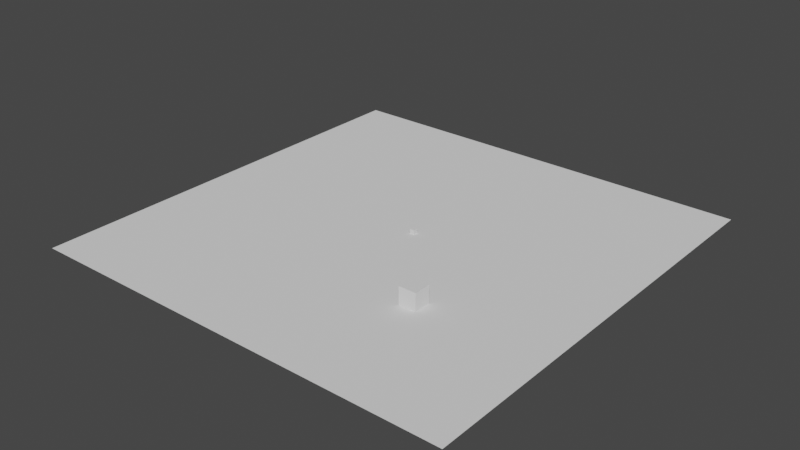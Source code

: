 # Source: Predator-Prey_.blend  (saved by Blender 2.80.75; exported with 4.5.12 LTS)
import bpy
from mathutils import Matrix  # noqa: F401  (used for matrix-valued properties, if any)

bpy.ops.wm.read_factory_settings(use_empty=True)
scene = bpy.context.scene
scene.name = 'Scene'

# ---- collections
col_collection = bpy.data.collections.new('Collection'); scene.collection.children.link(col_collection)

# ---- world
world_world = bpy.data.worlds.new('World'); scene.world = world_world
world_world.use_nodes = True; world_world.node_tree.nodes.clear()
_N = world_world.node_tree.nodes; _L = world_world.node_tree.links
n0 = _N.new('ShaderNodeOutputWorld'); n0.name = 'World Output'; n0.location = (300, 300)
n1 = _N.new('ShaderNodeBackground'); n1.name = 'Background'; n1.location = (10, 300)
n1.inputs[0].default_value = (0.05088, 0.05088, 0.05088, 1.0)
_L.new(n1.outputs[0], n0.inputs[0])
n0.is_active_output = True
world_world.color = (0.05088, 0.05088, 0.05088)
world_world.use_sun_shadow = False
world_world.sun_shadow_jitter_overblur = 0.0

# ---- meshes
me_plane_002 = bpy.data.meshes.new('Plane.002')
me_plane_002.from_pydata([(-25.0, -25.0, 0.0), (25.0, -25.0, 0.0), (-25.0, 25.0, 0.0), (25.0, 25.0, 0.0)], [], [(0, 1, 3, 2)])
_uv = me_plane_002.uv_layers.new(name='UVMap')
_uv.uv.foreach_set('vector', [0.0, 0.0, 1.0, 0.0, 1.0, 1.0, 0.0, 1.0])
me_plane_002.use_remesh_preserve_volume = False
me_plane_002.use_remesh_preserve_attributes = False
me_plane_002.use_mirror_vertex_groups = False
me_plane_002.update()
me_cube_004 = bpy.data.meshes.new('Cube.004')
me_cube_004.from_pydata([(-0.25, -0.25, -0.25), (-0.25, -0.25, 0.25), (-0.25, 0.25, -0.25), (-0.25, 0.25, 0.25), (0.25, -0.25, -0.25), (0.25, -0.25, 0.25), (0.25, 0.25, -0.25), (0.25, 0.25, 0.25)], [], [(0, 1, 3, 2), (2, 3, 7, 6), (6, 7, 5, 4), (4, 5, 1, 0), (2, 6, 4, 0), (7, 3, 1, 5)])
_uv = me_cube_004.uv_layers.new(name='UVMap')
_uv.uv.foreach_set('vector', [0.375, 0.0, 0.625, 0.0, 0.625, 0.25, 0.375, 0.25, 0.375, 0.25, 0.625, 0.25, 0.625, 0.5, 0.375, 0.5, 0.375, 0.5, 0.625, 0.5, 0.625, 0.75, 0.375, 0.75, 0.375, 0.75, 0.625, 0.75, 0.625, 1.0, 0.375, 1.0, 0.125, 0.5, 0.375, 0.5, 0.375, 0.75, 0.125, 0.75, 0.625, 0.5, 0.875, 0.5, 0.875, 0.75, 0.625, 0.75])
me_cube_004.use_remesh_preserve_volume = False
me_cube_004.use_remesh_preserve_attributes = False
me_cube_004.use_mirror_vertex_groups = False
me_cube_004.update()
me_cube_005 = bpy.data.meshes.new('Cube.005')
me_cube_005.from_pydata([(-1.0, -1.0, -1.0), (-1.0, -1.0, 1.0), (-1.0, 1.0, -1.0), (-1.0, 1.0, 1.0), (1.0, -1.0, -1.0), (1.0, -1.0, 1.0), (1.0, 1.0, -1.0), (1.0, 1.0, 1.0)], [], [(0, 1, 3, 2), (2, 3, 7, 6), (6, 7, 5, 4), (4, 5, 1, 0), (2, 6, 4, 0), (7, 3, 1, 5)])
_uv = me_cube_005.uv_layers.new(name='UVMap')
_uv.uv.foreach_set('vector', [0.375, 0.0, 0.625, 0.0, 0.625, 0.25, 0.375, 0.25, 0.375, 0.25, 0.625, 0.25, 0.625, 0.5, 0.375, 0.5, 0.375, 0.5, 0.625, 0.5, 0.625, 0.75, 0.375, 0.75, 0.375, 0.75, 0.625, 0.75, 0.625, 1.0, 0.375, 1.0, 0.125, 0.5, 0.375, 0.5, 0.375, 0.75, 0.125, 0.75, 0.625, 0.5, 0.875, 0.5, 0.875, 0.75, 0.625, 0.75])
me_cube_005.use_remesh_preserve_volume = False
me_cube_005.use_remesh_preserve_attributes = False
me_cube_005.use_mirror_vertex_groups = False
me_cube_005.update()

# ---- objects
ob_plane = bpy.data.objects.new('Plane', me_plane_002)
ob_cube = bpy.data.objects.new('Cube', me_cube_004)
ob_cube_001 = bpy.data.objects.new('Cube.001', me_cube_005)

# ---- transforms, parenting, visibility, modifiers, constraints
ob_plane.location = (0.0, 0.0, 0.0)
ob_plane.lineart.crease_threshold = 0.0
ob_cube.location = (1.0, 1.0, 0.25)
ob_cube.lineart.crease_threshold = 0.0
ob_cube_001.location = (10.0, -10.0, 1.0)
ob_cube_001.lineart.crease_threshold = 0.0

# ---- collection membership
col_collection.objects.link(ob_plane)
col_collection.objects.link(ob_cube)
col_collection.objects.link(ob_cube_001)

# ---- scene / render settings (as saved in the file)
scene.frame_start = 1; scene.frame_end = 500; scene.frame_set(271)
scene.render.engine = 'BLENDER_EEVEE_NEXT'
scene.cycles.use_denoising = False
scene.cycles.samples = 128
scene.cycles.sampling_pattern = 'TABULATED_SOBOL'
scene.cycles.use_adaptive_sampling = False
scene.cycles.use_light_tree = False
scene.view_settings.view_transform = 'Filmic'
bpy.context.view_layer.update()

# ---- added for rendering (the .blend has no active camera and no usable light): camera, sun
cam_auto = bpy.data.cameras.new('AutoCamera')
cam_auto.lens = 50.0
cam_auto.sensor_width = 36.0
cam_auto.clip_end = 1148.63
ob_auto_camera = bpy.data.objects.new('AutoCamera', cam_auto)
scene.collection.objects.link(ob_auto_camera)
ob_auto_camera.location = (65.4494, -78.5393, 53.3595)
ob_auto_camera.rotation_euler = (1.09748, -7.21219e-08, 0.694738)
scene.camera = ob_auto_camera
light_auto_sun = bpy.data.lights.new('AutoSun', 'SUN')
light_auto_sun.energy = 3.0
light_auto_sun.angle = 0.0523599
ob_auto_sun = bpy.data.objects.new('AutoSun', light_auto_sun)
scene.collection.objects.link(ob_auto_sun)
ob_auto_sun.rotation_euler = (0.872665, 0.174533, 0.523599)
bpy.context.view_layer.update()
